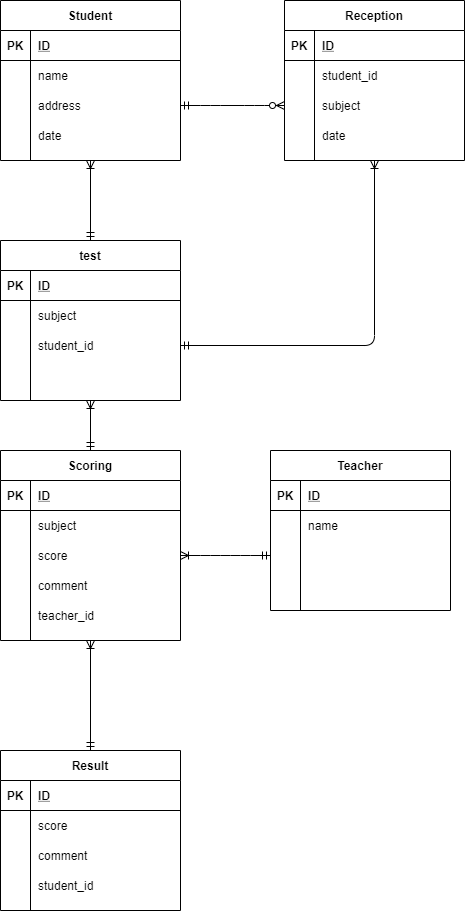

The diagram above was exported from draw.io. Its source (the exported page's mxGraphModel, read from the mxfile embedded in the PNG):
<mxGraphModel dx="821" dy="567" grid="1" gridSize="10" guides="1" tooltips="1" connect="1" arrows="1" fold="1" page="1" pageScale="1" pageWidth="827" pageHeight="1169" math="0" shadow="0">
  <root>
    <mxCell id="0" />
    <mxCell id="1" parent="0" />
    <mxCell id="2" value="Student" style="shape=table;startSize=30;container=1;collapsible=1;childLayout=tableLayout;fixedRows=1;rowLines=0;fontStyle=1;align=center;resizeLast=1;" parent="1" vertex="1">
      <mxGeometry x="40" y="10" width="180" height="160" as="geometry" />
    </mxCell>
    <mxCell id="3" value="" style="shape=partialRectangle;collapsible=0;dropTarget=0;pointerEvents=0;fillColor=none;top=0;left=0;bottom=1;right=0;points=[[0,0.5],[1,0.5]];portConstraint=eastwest;" parent="2" vertex="1">
      <mxGeometry y="30" width="180" height="30" as="geometry" />
    </mxCell>
    <mxCell id="4" value="PK" style="shape=partialRectangle;connectable=0;fillColor=none;top=0;left=0;bottom=0;right=0;fontStyle=1;overflow=hidden;" parent="3" vertex="1">
      <mxGeometry width="30" height="30" as="geometry" />
    </mxCell>
    <mxCell id="5" value="ID" style="shape=partialRectangle;connectable=0;fillColor=none;top=0;left=0;bottom=0;right=0;align=left;spacingLeft=6;fontStyle=5;overflow=hidden;" parent="3" vertex="1">
      <mxGeometry x="30" width="150" height="30" as="geometry" />
    </mxCell>
    <mxCell id="6" value="" style="shape=partialRectangle;collapsible=0;dropTarget=0;pointerEvents=0;fillColor=none;top=0;left=0;bottom=0;right=0;points=[[0,0.5],[1,0.5]];portConstraint=eastwest;" parent="2" vertex="1">
      <mxGeometry y="60" width="180" height="30" as="geometry" />
    </mxCell>
    <mxCell id="7" value="" style="shape=partialRectangle;connectable=0;fillColor=none;top=0;left=0;bottom=0;right=0;editable=1;overflow=hidden;" parent="6" vertex="1">
      <mxGeometry width="30" height="30" as="geometry" />
    </mxCell>
    <mxCell id="8" value="name" style="shape=partialRectangle;connectable=0;fillColor=none;top=0;left=0;bottom=0;right=0;align=left;spacingLeft=6;overflow=hidden;" parent="6" vertex="1">
      <mxGeometry x="30" width="150" height="30" as="geometry" />
    </mxCell>
    <mxCell id="9" value="" style="shape=partialRectangle;collapsible=0;dropTarget=0;pointerEvents=0;fillColor=none;top=0;left=0;bottom=0;right=0;points=[[0,0.5],[1,0.5]];portConstraint=eastwest;" parent="2" vertex="1">
      <mxGeometry y="90" width="180" height="30" as="geometry" />
    </mxCell>
    <mxCell id="10" value="" style="shape=partialRectangle;connectable=0;fillColor=none;top=0;left=0;bottom=0;right=0;editable=1;overflow=hidden;" parent="9" vertex="1">
      <mxGeometry width="30" height="30" as="geometry" />
    </mxCell>
    <mxCell id="11" value="address" style="shape=partialRectangle;connectable=0;fillColor=none;top=0;left=0;bottom=0;right=0;align=left;spacingLeft=6;overflow=hidden;" parent="9" vertex="1">
      <mxGeometry x="30" width="150" height="30" as="geometry" />
    </mxCell>
    <mxCell id="109" value="" style="shape=partialRectangle;collapsible=0;dropTarget=0;pointerEvents=0;fillColor=none;top=0;left=0;bottom=0;right=0;points=[[0,0.5],[1,0.5]];portConstraint=eastwest;" vertex="1" parent="2">
      <mxGeometry y="120" width="180" height="30" as="geometry" />
    </mxCell>
    <mxCell id="110" value="" style="shape=partialRectangle;connectable=0;fillColor=none;top=0;left=0;bottom=0;right=0;editable=1;overflow=hidden;" vertex="1" parent="109">
      <mxGeometry width="30" height="30" as="geometry" />
    </mxCell>
    <mxCell id="111" value="date" style="shape=partialRectangle;connectable=0;fillColor=none;top=0;left=0;bottom=0;right=0;align=left;spacingLeft=6;overflow=hidden;" vertex="1" parent="109">
      <mxGeometry x="30" width="150" height="30" as="geometry" />
    </mxCell>
    <mxCell id="15" value="Reception" style="shape=table;startSize=30;container=1;collapsible=1;childLayout=tableLayout;fixedRows=1;rowLines=0;fontStyle=1;align=center;resizeLast=1;" parent="1" vertex="1">
      <mxGeometry x="324" y="10" width="180" height="160" as="geometry" />
    </mxCell>
    <mxCell id="16" value="" style="shape=partialRectangle;collapsible=0;dropTarget=0;pointerEvents=0;fillColor=none;top=0;left=0;bottom=1;right=0;points=[[0,0.5],[1,0.5]];portConstraint=eastwest;" parent="15" vertex="1">
      <mxGeometry y="30" width="180" height="30" as="geometry" />
    </mxCell>
    <mxCell id="17" value="PK" style="shape=partialRectangle;connectable=0;fillColor=none;top=0;left=0;bottom=0;right=0;fontStyle=1;overflow=hidden;" parent="16" vertex="1">
      <mxGeometry width="30" height="30" as="geometry" />
    </mxCell>
    <mxCell id="18" value="ID" style="shape=partialRectangle;connectable=0;fillColor=none;top=0;left=0;bottom=0;right=0;align=left;spacingLeft=6;fontStyle=5;overflow=hidden;" parent="16" vertex="1">
      <mxGeometry x="30" width="150" height="30" as="geometry" />
    </mxCell>
    <mxCell id="19" value="" style="shape=partialRectangle;collapsible=0;dropTarget=0;pointerEvents=0;fillColor=none;top=0;left=0;bottom=0;right=0;points=[[0,0.5],[1,0.5]];portConstraint=eastwest;" parent="15" vertex="1">
      <mxGeometry y="60" width="180" height="30" as="geometry" />
    </mxCell>
    <mxCell id="20" value="" style="shape=partialRectangle;connectable=0;fillColor=none;top=0;left=0;bottom=0;right=0;editable=1;overflow=hidden;" parent="19" vertex="1">
      <mxGeometry width="30" height="30" as="geometry" />
    </mxCell>
    <mxCell id="21" value="student_id" style="shape=partialRectangle;connectable=0;fillColor=none;top=0;left=0;bottom=0;right=0;align=left;spacingLeft=6;overflow=hidden;" parent="19" vertex="1">
      <mxGeometry x="30" width="150" height="30" as="geometry" />
    </mxCell>
    <mxCell id="22" value="" style="shape=partialRectangle;collapsible=0;dropTarget=0;pointerEvents=0;fillColor=none;top=0;left=0;bottom=0;right=0;points=[[0,0.5],[1,0.5]];portConstraint=eastwest;" parent="15" vertex="1">
      <mxGeometry y="90" width="180" height="30" as="geometry" />
    </mxCell>
    <mxCell id="23" value="" style="shape=partialRectangle;connectable=0;fillColor=none;top=0;left=0;bottom=0;right=0;editable=1;overflow=hidden;" parent="22" vertex="1">
      <mxGeometry width="30" height="30" as="geometry" />
    </mxCell>
    <mxCell id="24" value="subject" style="shape=partialRectangle;connectable=0;fillColor=none;top=0;left=0;bottom=0;right=0;align=left;spacingLeft=6;overflow=hidden;" parent="22" vertex="1">
      <mxGeometry x="30" width="150" height="30" as="geometry" />
    </mxCell>
    <mxCell id="25" value="" style="shape=partialRectangle;collapsible=0;dropTarget=0;pointerEvents=0;fillColor=none;top=0;left=0;bottom=0;right=0;points=[[0,0.5],[1,0.5]];portConstraint=eastwest;" parent="15" vertex="1">
      <mxGeometry y="120" width="180" height="30" as="geometry" />
    </mxCell>
    <mxCell id="26" value="" style="shape=partialRectangle;connectable=0;fillColor=none;top=0;left=0;bottom=0;right=0;editable=1;overflow=hidden;" parent="25" vertex="1">
      <mxGeometry width="30" height="30" as="geometry" />
    </mxCell>
    <mxCell id="27" value="date" style="shape=partialRectangle;connectable=0;fillColor=none;top=0;left=0;bottom=0;right=0;align=left;spacingLeft=6;overflow=hidden;" parent="25" vertex="1">
      <mxGeometry x="30" width="150" height="30" as="geometry" />
    </mxCell>
    <mxCell id="41" value="test" style="shape=table;startSize=30;container=1;collapsible=1;childLayout=tableLayout;fixedRows=1;rowLines=0;fontStyle=1;align=center;resizeLast=1;" parent="1" vertex="1">
      <mxGeometry x="40" y="250" width="180" height="160" as="geometry" />
    </mxCell>
    <mxCell id="42" value="" style="shape=partialRectangle;collapsible=0;dropTarget=0;pointerEvents=0;fillColor=none;top=0;left=0;bottom=1;right=0;points=[[0,0.5],[1,0.5]];portConstraint=eastwest;" parent="41" vertex="1">
      <mxGeometry y="30" width="180" height="30" as="geometry" />
    </mxCell>
    <mxCell id="43" value="PK" style="shape=partialRectangle;connectable=0;fillColor=none;top=0;left=0;bottom=0;right=0;fontStyle=1;overflow=hidden;" parent="42" vertex="1">
      <mxGeometry width="30" height="30" as="geometry" />
    </mxCell>
    <mxCell id="44" value="ID" style="shape=partialRectangle;connectable=0;fillColor=none;top=0;left=0;bottom=0;right=0;align=left;spacingLeft=6;fontStyle=5;overflow=hidden;" parent="42" vertex="1">
      <mxGeometry x="30" width="150" height="30" as="geometry" />
    </mxCell>
    <mxCell id="45" value="" style="shape=partialRectangle;collapsible=0;dropTarget=0;pointerEvents=0;fillColor=none;top=0;left=0;bottom=0;right=0;points=[[0,0.5],[1,0.5]];portConstraint=eastwest;" parent="41" vertex="1">
      <mxGeometry y="60" width="180" height="30" as="geometry" />
    </mxCell>
    <mxCell id="46" value="" style="shape=partialRectangle;connectable=0;fillColor=none;top=0;left=0;bottom=0;right=0;editable=1;overflow=hidden;" parent="45" vertex="1">
      <mxGeometry width="30" height="30" as="geometry" />
    </mxCell>
    <mxCell id="47" value="subject" style="shape=partialRectangle;connectable=0;fillColor=none;top=0;left=0;bottom=0;right=0;align=left;spacingLeft=6;overflow=hidden;" parent="45" vertex="1">
      <mxGeometry x="30" width="150" height="30" as="geometry" />
    </mxCell>
    <mxCell id="48" value="" style="shape=partialRectangle;collapsible=0;dropTarget=0;pointerEvents=0;fillColor=none;top=0;left=0;bottom=0;right=0;points=[[0,0.5],[1,0.5]];portConstraint=eastwest;" parent="41" vertex="1">
      <mxGeometry y="90" width="180" height="30" as="geometry" />
    </mxCell>
    <mxCell id="49" value="" style="shape=partialRectangle;connectable=0;fillColor=none;top=0;left=0;bottom=0;right=0;editable=1;overflow=hidden;" parent="48" vertex="1">
      <mxGeometry width="30" height="30" as="geometry" />
    </mxCell>
    <mxCell id="50" value="student_id" style="shape=partialRectangle;connectable=0;fillColor=none;top=0;left=0;bottom=0;right=0;align=left;spacingLeft=6;overflow=hidden;" parent="48" vertex="1">
      <mxGeometry x="30" width="150" height="30" as="geometry" />
    </mxCell>
    <mxCell id="51" value="" style="shape=partialRectangle;collapsible=0;dropTarget=0;pointerEvents=0;fillColor=none;top=0;left=0;bottom=0;right=0;points=[[0,0.5],[1,0.5]];portConstraint=eastwest;" parent="41" vertex="1">
      <mxGeometry y="120" width="180" height="30" as="geometry" />
    </mxCell>
    <mxCell id="52" value="" style="shape=partialRectangle;connectable=0;fillColor=none;top=0;left=0;bottom=0;right=0;editable=1;overflow=hidden;" parent="51" vertex="1">
      <mxGeometry width="30" height="30" as="geometry" />
    </mxCell>
    <mxCell id="53" value="" style="shape=partialRectangle;connectable=0;fillColor=none;top=0;left=0;bottom=0;right=0;align=left;spacingLeft=6;overflow=hidden;" parent="51" vertex="1">
      <mxGeometry x="30" width="150" height="30" as="geometry" />
    </mxCell>
    <mxCell id="54" value="Teacher" style="shape=table;startSize=30;container=1;collapsible=1;childLayout=tableLayout;fixedRows=1;rowLines=0;fontStyle=1;align=center;resizeLast=1;" parent="1" vertex="1">
      <mxGeometry x="310" y="460" width="180" height="160" as="geometry" />
    </mxCell>
    <mxCell id="55" value="" style="shape=partialRectangle;collapsible=0;dropTarget=0;pointerEvents=0;fillColor=none;top=0;left=0;bottom=1;right=0;points=[[0,0.5],[1,0.5]];portConstraint=eastwest;" parent="54" vertex="1">
      <mxGeometry y="30" width="180" height="30" as="geometry" />
    </mxCell>
    <mxCell id="56" value="PK" style="shape=partialRectangle;connectable=0;fillColor=none;top=0;left=0;bottom=0;right=0;fontStyle=1;overflow=hidden;" parent="55" vertex="1">
      <mxGeometry width="30" height="30" as="geometry" />
    </mxCell>
    <mxCell id="57" value="ID" style="shape=partialRectangle;connectable=0;fillColor=none;top=0;left=0;bottom=0;right=0;align=left;spacingLeft=6;fontStyle=5;overflow=hidden;" parent="55" vertex="1">
      <mxGeometry x="30" width="150" height="30" as="geometry" />
    </mxCell>
    <mxCell id="58" value="" style="shape=partialRectangle;collapsible=0;dropTarget=0;pointerEvents=0;fillColor=none;top=0;left=0;bottom=0;right=0;points=[[0,0.5],[1,0.5]];portConstraint=eastwest;" parent="54" vertex="1">
      <mxGeometry y="60" width="180" height="30" as="geometry" />
    </mxCell>
    <mxCell id="59" value="" style="shape=partialRectangle;connectable=0;fillColor=none;top=0;left=0;bottom=0;right=0;editable=1;overflow=hidden;" parent="58" vertex="1">
      <mxGeometry width="30" height="30" as="geometry" />
    </mxCell>
    <mxCell id="60" value="name" style="shape=partialRectangle;connectable=0;fillColor=none;top=0;left=0;bottom=0;right=0;align=left;spacingLeft=6;overflow=hidden;" parent="58" vertex="1">
      <mxGeometry x="30" width="150" height="30" as="geometry" />
    </mxCell>
    <mxCell id="61" value="" style="shape=partialRectangle;collapsible=0;dropTarget=0;pointerEvents=0;fillColor=none;top=0;left=0;bottom=0;right=0;points=[[0,0.5],[1,0.5]];portConstraint=eastwest;" parent="54" vertex="1">
      <mxGeometry y="90" width="180" height="30" as="geometry" />
    </mxCell>
    <mxCell id="62" value="" style="shape=partialRectangle;connectable=0;fillColor=none;top=0;left=0;bottom=0;right=0;editable=1;overflow=hidden;" parent="61" vertex="1">
      <mxGeometry width="30" height="30" as="geometry" />
    </mxCell>
    <mxCell id="63" value="" style="shape=partialRectangle;connectable=0;fillColor=none;top=0;left=0;bottom=0;right=0;align=left;spacingLeft=6;overflow=hidden;" parent="61" vertex="1">
      <mxGeometry x="30" width="150" height="30" as="geometry" />
    </mxCell>
    <mxCell id="64" value="" style="shape=partialRectangle;collapsible=0;dropTarget=0;pointerEvents=0;fillColor=none;top=0;left=0;bottom=0;right=0;points=[[0,0.5],[1,0.5]];portConstraint=eastwest;" parent="54" vertex="1">
      <mxGeometry y="120" width="180" height="30" as="geometry" />
    </mxCell>
    <mxCell id="65" value="" style="shape=partialRectangle;connectable=0;fillColor=none;top=0;left=0;bottom=0;right=0;editable=1;overflow=hidden;" parent="64" vertex="1">
      <mxGeometry width="30" height="30" as="geometry" />
    </mxCell>
    <mxCell id="66" value="" style="shape=partialRectangle;connectable=0;fillColor=none;top=0;left=0;bottom=0;right=0;align=left;spacingLeft=6;overflow=hidden;" parent="64" vertex="1">
      <mxGeometry x="30" width="150" height="30" as="geometry" />
    </mxCell>
    <mxCell id="67" value="Scoring" style="shape=table;startSize=30;container=1;collapsible=1;childLayout=tableLayout;fixedRows=1;rowLines=0;fontStyle=1;align=center;resizeLast=1;" parent="1" vertex="1">
      <mxGeometry x="40" y="460" width="180" height="190" as="geometry" />
    </mxCell>
    <mxCell id="68" value="" style="shape=partialRectangle;collapsible=0;dropTarget=0;pointerEvents=0;fillColor=none;top=0;left=0;bottom=1;right=0;points=[[0,0.5],[1,0.5]];portConstraint=eastwest;" parent="67" vertex="1">
      <mxGeometry y="30" width="180" height="30" as="geometry" />
    </mxCell>
    <mxCell id="69" value="PK" style="shape=partialRectangle;connectable=0;fillColor=none;top=0;left=0;bottom=0;right=0;fontStyle=1;overflow=hidden;" parent="68" vertex="1">
      <mxGeometry width="30" height="30" as="geometry" />
    </mxCell>
    <mxCell id="70" value="ID" style="shape=partialRectangle;connectable=0;fillColor=none;top=0;left=0;bottom=0;right=0;align=left;spacingLeft=6;fontStyle=5;overflow=hidden;" parent="68" vertex="1">
      <mxGeometry x="30" width="150" height="30" as="geometry" />
    </mxCell>
    <mxCell id="71" value="" style="shape=partialRectangle;collapsible=0;dropTarget=0;pointerEvents=0;fillColor=none;top=0;left=0;bottom=0;right=0;points=[[0,0.5],[1,0.5]];portConstraint=eastwest;" parent="67" vertex="1">
      <mxGeometry y="60" width="180" height="30" as="geometry" />
    </mxCell>
    <mxCell id="72" value="" style="shape=partialRectangle;connectable=0;fillColor=none;top=0;left=0;bottom=0;right=0;editable=1;overflow=hidden;" parent="71" vertex="1">
      <mxGeometry width="30" height="30" as="geometry" />
    </mxCell>
    <mxCell id="73" value="subject" style="shape=partialRectangle;connectable=0;fillColor=none;top=0;left=0;bottom=0;right=0;align=left;spacingLeft=6;overflow=hidden;" parent="71" vertex="1">
      <mxGeometry x="30" width="150" height="30" as="geometry" />
    </mxCell>
    <mxCell id="74" value="" style="shape=partialRectangle;collapsible=0;dropTarget=0;pointerEvents=0;fillColor=none;top=0;left=0;bottom=0;right=0;points=[[0,0.5],[1,0.5]];portConstraint=eastwest;" parent="67" vertex="1">
      <mxGeometry y="90" width="180" height="30" as="geometry" />
    </mxCell>
    <mxCell id="75" value="" style="shape=partialRectangle;connectable=0;fillColor=none;top=0;left=0;bottom=0;right=0;editable=1;overflow=hidden;" parent="74" vertex="1">
      <mxGeometry width="30" height="30" as="geometry" />
    </mxCell>
    <mxCell id="76" value="score" style="shape=partialRectangle;connectable=0;fillColor=none;top=0;left=0;bottom=0;right=0;align=left;spacingLeft=6;overflow=hidden;" parent="74" vertex="1">
      <mxGeometry x="30" width="150" height="30" as="geometry" />
    </mxCell>
    <mxCell id="102" value="" style="shape=partialRectangle;collapsible=0;dropTarget=0;pointerEvents=0;fillColor=none;top=0;left=0;bottom=0;right=0;points=[[0,0.5],[1,0.5]];portConstraint=eastwest;" vertex="1" parent="67">
      <mxGeometry y="120" width="180" height="30" as="geometry" />
    </mxCell>
    <mxCell id="103" value="" style="shape=partialRectangle;connectable=0;fillColor=none;top=0;left=0;bottom=0;right=0;editable=1;overflow=hidden;" vertex="1" parent="102">
      <mxGeometry width="30" height="30" as="geometry" />
    </mxCell>
    <mxCell id="104" value="comment" style="shape=partialRectangle;connectable=0;fillColor=none;top=0;left=0;bottom=0;right=0;align=left;spacingLeft=6;overflow=hidden;" vertex="1" parent="102">
      <mxGeometry x="30" width="150" height="30" as="geometry" />
    </mxCell>
    <mxCell id="105" value="" style="shape=partialRectangle;collapsible=0;dropTarget=0;pointerEvents=0;fillColor=none;top=0;left=0;bottom=0;right=0;points=[[0,0.5],[1,0.5]];portConstraint=eastwest;" vertex="1" parent="67">
      <mxGeometry y="150" width="180" height="30" as="geometry" />
    </mxCell>
    <mxCell id="106" value="" style="shape=partialRectangle;connectable=0;fillColor=none;top=0;left=0;bottom=0;right=0;editable=1;overflow=hidden;" vertex="1" parent="105">
      <mxGeometry width="30" height="30" as="geometry" />
    </mxCell>
    <mxCell id="107" value="teacher_id" style="shape=partialRectangle;connectable=0;fillColor=none;top=0;left=0;bottom=0;right=0;align=left;spacingLeft=6;overflow=hidden;" vertex="1" parent="105">
      <mxGeometry x="30" width="150" height="30" as="geometry" />
    </mxCell>
    <mxCell id="80" value="Result" style="shape=table;startSize=30;container=1;collapsible=1;childLayout=tableLayout;fixedRows=1;rowLines=0;fontStyle=1;align=center;resizeLast=1;" parent="1" vertex="1">
      <mxGeometry x="40" y="760" width="180" height="160" as="geometry" />
    </mxCell>
    <mxCell id="81" value="" style="shape=partialRectangle;collapsible=0;dropTarget=0;pointerEvents=0;fillColor=none;top=0;left=0;bottom=1;right=0;points=[[0,0.5],[1,0.5]];portConstraint=eastwest;" parent="80" vertex="1">
      <mxGeometry y="30" width="180" height="30" as="geometry" />
    </mxCell>
    <mxCell id="82" value="PK" style="shape=partialRectangle;connectable=0;fillColor=none;top=0;left=0;bottom=0;right=0;fontStyle=1;overflow=hidden;" parent="81" vertex="1">
      <mxGeometry width="30" height="30" as="geometry" />
    </mxCell>
    <mxCell id="83" value="ID" style="shape=partialRectangle;connectable=0;fillColor=none;top=0;left=0;bottom=0;right=0;align=left;spacingLeft=6;fontStyle=5;overflow=hidden;" parent="81" vertex="1">
      <mxGeometry x="30" width="150" height="30" as="geometry" />
    </mxCell>
    <mxCell id="84" value="" style="shape=partialRectangle;collapsible=0;dropTarget=0;pointerEvents=0;fillColor=none;top=0;left=0;bottom=0;right=0;points=[[0,0.5],[1,0.5]];portConstraint=eastwest;" parent="80" vertex="1">
      <mxGeometry y="60" width="180" height="30" as="geometry" />
    </mxCell>
    <mxCell id="85" value="" style="shape=partialRectangle;connectable=0;fillColor=none;top=0;left=0;bottom=0;right=0;editable=1;overflow=hidden;" parent="84" vertex="1">
      <mxGeometry width="30" height="30" as="geometry" />
    </mxCell>
    <mxCell id="86" value="score" style="shape=partialRectangle;connectable=0;fillColor=none;top=0;left=0;bottom=0;right=0;align=left;spacingLeft=6;overflow=hidden;" parent="84" vertex="1">
      <mxGeometry x="30" width="150" height="30" as="geometry" />
    </mxCell>
    <mxCell id="87" value="" style="shape=partialRectangle;collapsible=0;dropTarget=0;pointerEvents=0;fillColor=none;top=0;left=0;bottom=0;right=0;points=[[0,0.5],[1,0.5]];portConstraint=eastwest;" parent="80" vertex="1">
      <mxGeometry y="90" width="180" height="30" as="geometry" />
    </mxCell>
    <mxCell id="88" value="" style="shape=partialRectangle;connectable=0;fillColor=none;top=0;left=0;bottom=0;right=0;editable=1;overflow=hidden;" parent="87" vertex="1">
      <mxGeometry width="30" height="30" as="geometry" />
    </mxCell>
    <mxCell id="89" value="comment" style="shape=partialRectangle;connectable=0;fillColor=none;top=0;left=0;bottom=0;right=0;align=left;spacingLeft=6;overflow=hidden;" parent="87" vertex="1">
      <mxGeometry x="30" width="150" height="30" as="geometry" />
    </mxCell>
    <mxCell id="90" value="" style="shape=partialRectangle;collapsible=0;dropTarget=0;pointerEvents=0;fillColor=none;top=0;left=0;bottom=0;right=0;points=[[0,0.5],[1,0.5]];portConstraint=eastwest;" parent="80" vertex="1">
      <mxGeometry y="120" width="180" height="30" as="geometry" />
    </mxCell>
    <mxCell id="91" value="" style="shape=partialRectangle;connectable=0;fillColor=none;top=0;left=0;bottom=0;right=0;editable=1;overflow=hidden;" parent="90" vertex="1">
      <mxGeometry width="30" height="30" as="geometry" />
    </mxCell>
    <mxCell id="92" value="student_id" style="shape=partialRectangle;connectable=0;fillColor=none;top=0;left=0;bottom=0;right=0;align=left;spacingLeft=6;overflow=hidden;" parent="90" vertex="1">
      <mxGeometry x="30" width="150" height="30" as="geometry" />
    </mxCell>
    <mxCell id="93" value="" style="edgeStyle=entityRelationEdgeStyle;fontSize=12;html=1;endArrow=ERzeroToMany;startArrow=ERmandOne;entryX=0;entryY=0.5;entryDx=0;entryDy=0;exitX=1;exitY=0.5;exitDx=0;exitDy=0;" parent="1" source="9" target="22" edge="1">
      <mxGeometry width="100" height="100" relative="1" as="geometry">
        <mxPoint x="224" y="200" as="sourcePoint" />
        <mxPoint x="320" y="100" as="targetPoint" />
      </mxGeometry>
    </mxCell>
    <mxCell id="95" value="" style="edgeStyle=orthogonalEdgeStyle;fontSize=12;html=1;endArrow=ERoneToMany;startArrow=ERmandOne;exitX=1;exitY=0.5;exitDx=0;exitDy=0;entryX=0.5;entryY=1;entryDx=0;entryDy=0;" parent="1" source="48" target="15" edge="1">
      <mxGeometry width="100" height="100" relative="1" as="geometry">
        <mxPoint x="220" y="330" as="sourcePoint" />
        <mxPoint x="324" y="355" as="targetPoint" />
      </mxGeometry>
    </mxCell>
    <mxCell id="97" value="" style="fontSize=12;html=1;endArrow=ERoneToMany;startArrow=ERmandOne;entryX=0.5;entryY=1;entryDx=0;entryDy=0;exitX=0.5;exitY=0;exitDx=0;exitDy=0;" parent="1" source="41" target="2" edge="1">
      <mxGeometry width="100" height="100" relative="1" as="geometry">
        <mxPoint x="70" y="310" as="sourcePoint" />
        <mxPoint x="170" y="210" as="targetPoint" />
      </mxGeometry>
    </mxCell>
    <mxCell id="98" value="" style="fontSize=12;html=1;endArrow=ERoneToMany;startArrow=ERmandOne;exitX=0.5;exitY=0;exitDx=0;exitDy=0;entryX=0.5;entryY=1;entryDx=0;entryDy=0;" parent="1" source="67" target="41" edge="1">
      <mxGeometry width="100" height="100" relative="1" as="geometry">
        <mxPoint x="100" y="440" as="sourcePoint" />
        <mxPoint x="200" y="340" as="targetPoint" />
      </mxGeometry>
    </mxCell>
    <mxCell id="101" value="" style="edgeStyle=entityRelationEdgeStyle;fontSize=12;html=1;endArrow=ERoneToMany;startArrow=ERmandOne;exitX=0;exitY=0.5;exitDx=0;exitDy=0;entryX=1;entryY=0.5;entryDx=0;entryDy=0;" edge="1" parent="1" source="61" target="74">
      <mxGeometry width="100" height="100" relative="1" as="geometry">
        <mxPoint x="360" y="550" as="sourcePoint" />
        <mxPoint x="460" y="450" as="targetPoint" />
      </mxGeometry>
    </mxCell>
    <mxCell id="108" value="" style="fontSize=12;html=1;endArrow=ERoneToMany;startArrow=ERmandOne;exitX=0.5;exitY=0;exitDx=0;exitDy=0;entryX=0.5;entryY=1;entryDx=0;entryDy=0;" edge="1" parent="1" source="80" target="67">
      <mxGeometry width="100" height="100" relative="1" as="geometry">
        <mxPoint x="210" y="730" as="sourcePoint" />
        <mxPoint x="310" y="630" as="targetPoint" />
      </mxGeometry>
    </mxCell>
  </root>
</mxGraphModel>